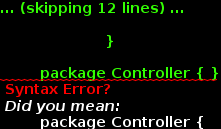

The diagram above was rendered by PlantUML. Its source (embedded in the PNG):
@startuml

    package "ChatApp" {

        package Router {


                        object user {
                          url: "/"
                          templateUrl: "/templates/index.html"
                        }


                     }

        package Controller { }

        package Service { }

        package Directive { }



        }




@enduml